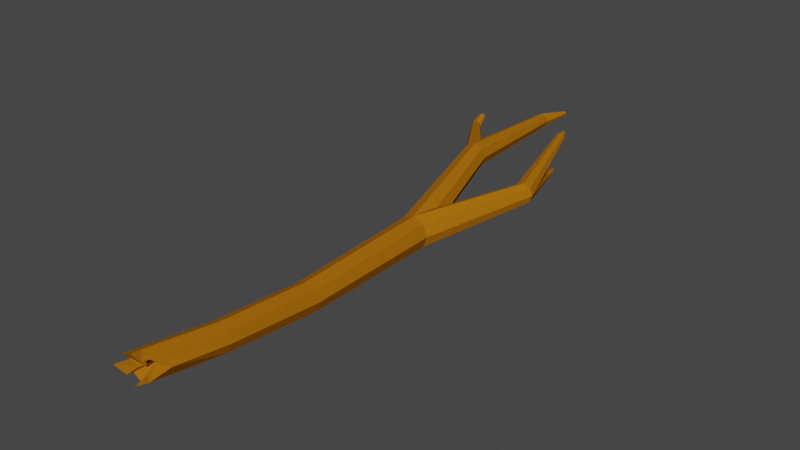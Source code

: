 # Source: stick_01.blend  (saved by Blender 3.4.6; exported with 4.5.12 LTS)
import bpy
from mathutils import Matrix  # noqa: F401  (used for matrix-valued properties, if any)

bpy.ops.wm.read_factory_settings(use_empty=True)
scene = bpy.context.scene
scene.name = 'Scene'

# ---- collections
col_collection = bpy.data.collections.new('Collection'); scene.collection.children.link(col_collection)

# ---- materials (node trees are filled in below, after node groups)
mat_material_001 = bpy.data.materials.new('Material.001')
mat_material_001.use_transparent_shadow = False

# ---- material node trees
mat_material_001.use_nodes = True; mat_material_001.node_tree.nodes.clear()
_N = mat_material_001.node_tree.nodes; _L = mat_material_001.node_tree.links
n0 = _N.new('ShaderNodeBsdfPrincipled'); n0.name = 'Principled BSDF'; n0.location = (10, 300)
n0.distribution = 'GGX'
n0.subsurface_method = 'RANDOM_WALK_SKIN'
n0.inputs[0].default_value = (0.371, 0.1281, 0.004523, 1.0)
n0.inputs[2].default_value = 1.0
n0.inputs[3].default_value = 1.45
n0.inputs[13].default_value = 0.0
n0.inputs[27].default_value = (0.0, 0.0, 0.0, 1.0)
n0.inputs[28].default_value = 1.0
n1 = _N.new('ShaderNodeOutputMaterial'); n1.name = 'Material Output'; n1.location = (300, 300)
_L.new(n0.outputs[0], n1.inputs[0])
n1.is_active_output = True

# ---- world
world_world = bpy.data.worlds.new('World'); scene.world = world_world
world_world.use_nodes = True; world_world.node_tree.nodes.clear()
_N = world_world.node_tree.nodes; _L = world_world.node_tree.links
n0 = _N.new('ShaderNodeOutputWorld'); n0.name = 'World Output'; n0.location = (300, 300)
n1 = _N.new('ShaderNodeBackground'); n1.name = 'Background'; n1.location = (10, 300)
n1.inputs[0].default_value = (0.05088, 0.05088, 0.05088, 1.0)
_L.new(n1.outputs[0], n0.inputs[0])
n0.is_active_output = True
world_world.color = (0.05088, 0.05088, 0.05088)
world_world.use_sun_shadow = False
world_world.sun_shadow_jitter_overblur = 0.0

# ---- meshes
me_cylinder = bpy.data.meshes.new('Cylinder')
me_cylinder.from_pydata([(1.449e-10, -0.08146, 0.1232), (0.01303, -1.157, 0.08345), (0.08714, -0.08146, 0.08714), (0.08986, -1.157, 0.05162), (0.1232, -0.08146, -3.34e-09), (0.1217, -1.157, -0.0252), (0.08714, -0.08146, -0.08714), (0.08986, -1.157, -0.102), (1.449e-10, -0.08146, -0.1232), (0.01303, -1.157, -0.1339), (-0.08714, -0.08146, -0.08714), (-0.0638, -1.157, -0.102), (-0.1232, -0.08146, -3.34e-09), (-0.09562, -1.157, -0.0252), (-0.08714, -0.08146, 0.08714), (-0.0638, -1.157, 0.05162), (-0.1799, 0.8689, 0.3115), (-0.114, 0.8689, 0.2842), (-0.08673, 0.8689, 0.2183), (-0.114, 0.8689, 0.1524), (-0.1799, 0.8689, 0.1251), (-0.2459, 0.8689, 0.1524), (-0.2732, 0.8689, 0.2183), (-0.2459, 0.8689, 0.2842), (0.008033, -1.855, 0.1305), (0.08073, -1.86, 0.099), (0.1096, -1.869, 0.0255), (0.07763, -1.876, -0.04692), (0.003654, -1.876, -0.07584), (-0.06904, -1.871, -0.04431), (-0.09787, -1.862, 0.0292), (-0.06594, -1.856, 0.1016), (0.4995, 0.5132, 0.3094), (0.5532, 0.5132, 0.2872), (0.5754, 0.5132, 0.2335), (0.5532, 0.5132, 0.1798), (0.4995, 0.5132, 0.1576), (0.4459, 0.5132, 0.1798), (0.4236, 0.5132, 0.2335), (0.4459, 0.5132, 0.2872), (-0.1799, 1.79, 0.2707), (-0.1429, 1.79, 0.2553), (-0.1276, 1.79, 0.2183), (-0.1429, 1.79, 0.1812), (-0.1799, 1.79, 0.1659), (-0.217, 1.79, 0.1812), (-0.2323, 1.79, 0.2183), (-0.217, 1.79, 0.2553), (0.3358, 1.219, 0.4125), (0.3587, 1.226, 0.4025), (0.3669, 1.234, 0.3797), (0.3555, 1.241, 0.3574), (0.3312, 1.241, 0.3487), (0.3083, 1.234, 0.3588), (0.3001, 1.225, 0.3816), (0.3115, 1.219, 0.4039), (0.3043, 1.098, 0.1367), (0.328, 1.098, 0.1269), (0.3379, 1.098, 0.1031), (0.328, 1.098, 0.07938), (0.3043, 1.098, 0.06954), (0.2805, 1.098, 0.07938), (0.2707, 1.098, 0.1031), (0.2805, 1.098, 0.1269), (-0.04666, -2.384, 0.1793), (0.02603, -2.39, 0.1478), (0.08758, -2.295, 0.0742), (0.02294, -2.405, 0.001893), (-0.05104, -2.406, -0.02702), (-0.1237, -2.4, 0.004509), (-0.1526, -2.392, 0.07801), (-0.1206, -2.385, 0.1504), (-0.03185, -2.312, 0.06799), (0.02264, -2.439, 0.1524), (-0.04228, -2.388, 0.1819), (-0.01651, -2.342, 0.1047), (-0.1596, -2.498, 0.0913), (-0.1198, -2.445, 0.01107), (-0.08036, -2.385, 0.05376), (-0.05149, -2.421, -0.02545), (0.009254, -2.491, 0.0165), (-0.03875, -2.374, 0.01061), (-0.04881, -2.455, 0.1869), (-0.1228, -2.456, 0.158), (-0.034, -2.383, 0.07557), (0.2887, 1.234, 0.1133), (0.2966, 1.234, 0.11), (0.2998, 1.234, 0.1021), (0.2966, 1.234, 0.09424), (0.2887, 1.234, 0.09097), (0.2808, 1.234, 0.09424), (0.2775, 1.234, 0.1021), (0.2808, 1.234, 0.11), (0.3273, 1.283, 0.4121), (0.3358, 1.286, 0.4084), (0.3389, 1.289, 0.3999), (0.3346, 1.291, 0.3916), (0.3255, 1.291, 0.3883), (0.317, 1.289, 0.3921), (0.3139, 1.286, 0.4006), (0.3182, 1.283, 0.4089), (-0.08075, 1.961, 0.2628), (-0.07055, 1.961, 0.2586), (-0.06633, 1.961, 0.2484), (-0.07055, 1.961, 0.2382), (-0.08075, 1.961, 0.234), (-0.09096, 1.961, 0.2382), (-0.09518, 1.961, 0.2484), (-0.09096, 1.961, 0.2586), (-0.4645, 1.272, 0.2964), (-0.4359, 1.272, 0.2846), (-0.4241, 1.272, 0.256), (-0.4359, 1.272, 0.2274), (-0.4645, 1.272, 0.2155), (-0.4931, 1.272, 0.2274), (-0.5049, 1.272, 0.256), (-0.4931, 1.272, 0.2846), (-0.4629, 1.351, 0.3341), (-0.4461, 1.351, 0.3272), (-0.4391, 1.351, 0.3104), (-0.4461, 1.351, 0.2935), (-0.4629, 1.351, 0.2866), (-0.4797, 1.351, 0.2935), (-0.4866, 1.351, 0.3104), (-0.4797, 1.351, 0.3272)], [], [(0, 1, 3, 2), (2, 3, 5, 4), (4, 5, 7, 6), (6, 7, 9, 8), (8, 9, 11, 10), (10, 11, 13, 12), (5, 3, 25, 26), (12, 13, 15, 14), (14, 15, 1, 0), (10, 12, 22, 21), (21, 22, 46, 45), (6, 8, 20, 19), (12, 14, 23, 22), (2, 4, 18, 17), (8, 10, 21, 20), (14, 0, 16, 23), (0, 2, 17, 16), (4, 6, 19, 18), (25, 24, 64, 65), (11, 9, 28, 29), (1, 15, 31, 24), (3, 1, 24, 25), (7, 5, 26, 27), (13, 11, 29, 30), (9, 7, 27, 28), (15, 13, 30, 31), (6, 4, 34, 35), (12, 10, 37, 38), (8, 6, 35, 36), (14, 12, 38, 39), (4, 2, 33, 34), (10, 8, 36, 37), (0, 14, 39, 32), (2, 0, 32, 33), (41, 42, 103, 102), (19, 20, 44, 43), (17, 18, 42, 41), (22, 23, 47, 46), (20, 21, 45, 44), (18, 19, 43, 42), (16, 17, 41, 40), (23, 16, 40, 47), (39, 38, 54, 55), (37, 36, 52, 53), (35, 34, 50, 51), (33, 32, 48, 49), (32, 39, 55, 48), (38, 37, 53, 54), (36, 35, 51, 52), (34, 33, 49, 50), (38, 39, 63, 62), (36, 37, 61, 60), (34, 35, 59, 58), (32, 33, 57, 56), (39, 32, 56, 63), (37, 38, 62, 61), (35, 36, 60, 59), (33, 34, 58, 57), (65, 72, 66), (24, 31, 71, 64), (30, 29, 69, 70), (28, 27, 67, 68), (26, 25, 65, 66), (31, 30, 70, 71), (29, 28, 68, 69), (27, 26, 66, 67), (68, 72, 69), (69, 72, 78, 77), (70, 72, 71), (71, 72, 84, 83), (66, 72, 67), (67, 72, 81, 80), (72, 65, 73, 75), (75, 73, 74), (64, 72, 75, 74), (65, 64, 74, 73), (77, 78, 76), (72, 70, 76, 78), (70, 69, 77, 76), (80, 81, 79), (72, 68, 79, 81), (68, 67, 80, 79), (83, 84, 82), (72, 64, 82, 84), (64, 71, 83, 82), (61, 62, 91, 90), (85, 86, 87, 88, 89, 90, 91, 92), (59, 60, 89, 88), (57, 58, 87, 86), (62, 63, 92, 91), (60, 61, 90, 89), (58, 59, 88, 87), (56, 57, 86, 85), (63, 56, 85, 92), (55, 54, 99, 100), (94, 93, 100, 99, 98, 97, 96, 95), (53, 52, 97, 98), (51, 50, 95, 96), (49, 48, 93, 94), (48, 55, 100, 93), (54, 53, 98, 99), (52, 51, 96, 97), (50, 49, 94, 95), (101, 102, 103, 104, 105, 106, 107, 108), (46, 47, 108, 107), (44, 45, 106, 105), (42, 43, 104, 103), (40, 41, 102, 101), (47, 40, 101, 108), (45, 46, 107, 106), (43, 44, 105, 104), (16, 23, 116, 109), (22, 21, 114, 115), (20, 19, 112, 113), (18, 17, 110, 111), (23, 22, 115, 116), (21, 20, 113, 114), (19, 18, 111, 112), (17, 16, 109, 110), (116, 115, 123, 124), (114, 113, 121, 122), (112, 111, 119, 120), (110, 109, 117, 118), (109, 116, 124, 117), (115, 114, 122, 123), (113, 112, 120, 121), (111, 110, 118, 119), (117, 124, 123, 122, 121, 120, 119, 118)])
_uv = me_cylinder.uv_layers.new(name='UVMap')
_uv.uv.foreach_set('vector', [1.0, 0.5, 1.0, 1.0, 0.875, 1.0, 0.875, 0.5, 0.875, 0.5, 0.875, 1.0, 0.75, 1.0, 0.75, 0.5, 0.75, 0.5, 0.75, 1.0, 0.625, 1.0, 0.625, 0.5, 0.625, 0.5, 0.625, 1.0, 0.5, 1.0, 0.5, 0.5, 0.5, 0.5, 0.5, 1.0, 0.375, 1.0, 0.375, 0.5, 0.375, 0.5, 0.375, 1.0, 0.25, 1.0, 0.25, 0.5, 0.75, 1.0, 0.875, 1.0, 0.875, 1.0, 0.75, 1.0, 0.25, 0.5, 0.25, 1.0, 0.125, 1.0, 0.125, 0.5, 0.125, 0.5, 0.125, 1.0, 0.0, 1.0, 0.0, 0.5, 0.375, 0.5, 0.25, 0.5, 0.25, 0.5, 0.375, 0.5, 0.375, 0.5, 0.25, 0.5, 0.25, 0.5, 0.375, 0.5, 0.625, 0.5, 0.5, 0.5, 0.5, 0.5, 0.625, 0.5, 0.25, 0.5, 0.125, 0.5, 0.125, 0.5, 0.25, 0.5, 0.875, 0.5, 0.75, 0.5, 0.75, 0.5, 0.875, 0.5, 0.5, 0.5, 0.375, 0.5, 0.375, 0.5, 0.5, 0.5, 0.125, 0.5, 0.0, 0.5, 0.0, 0.5, 0.125, 0.5, 1.0, 0.5, 0.875, 0.5, 0.875, 0.5, 1.0, 0.5, 0.75, 0.5, 0.625, 0.5, 0.625, 0.5, 0.75, 0.5, 0.875, 1.0, 1.0, 1.0, 1.0, 1.0, 0.875, 1.0, 0.375, 1.0, 0.5, 1.0, 0.5, 1.0, 0.375, 1.0, 0.0, 1.0, 0.125, 1.0, 0.125, 1.0, 0.0, 1.0, 0.875, 1.0, 1.0, 1.0, 1.0, 1.0, 0.875, 1.0, 0.625, 1.0, 0.75, 1.0, 0.75, 1.0, 0.625, 1.0, 0.25, 1.0, 0.375, 1.0, 0.375, 1.0, 0.25, 1.0, 0.5, 1.0, 0.625, 1.0, 0.625, 1.0, 0.5, 1.0, 0.125, 1.0, 0.25, 1.0, 0.25, 1.0, 0.125, 1.0, 0.625, 0.5, 0.75, 0.5, 0.75, 0.5, 0.625, 0.5, 0.25, 0.5, 0.375, 0.5, 0.375, 0.5, 0.25, 0.5, 0.5, 0.5, 0.625, 0.5, 0.625, 0.5, 0.5, 0.5, 0.125, 0.5, 0.25, 0.5, 0.25, 0.5, 0.125, 0.5, 0.75, 0.5, 0.875, 0.5, 0.875, 0.5, 0.75, 0.5, 0.375, 0.5, 0.5, 0.5, 0.5, 0.5, 0.375, 0.5, 0.0, 0.5, 0.125, 0.5, 0.125, 0.5, 0.0, 0.5, 0.875, 0.5, 1.0, 0.5, 1.0, 0.5, 0.875, 0.5, 0.875, 0.5, 0.75, 0.5, 0.75, 0.5, 0.875, 0.5, 0.625, 0.5, 0.5, 0.5, 0.5, 0.5, 0.625, 0.5, 0.875, 0.5, 0.75, 0.5, 0.75, 0.5, 0.875, 0.5, 0.25, 0.5, 0.125, 0.5, 0.125, 0.5, 0.25, 0.5, 0.5, 0.5, 0.375, 0.5, 0.375, 0.5, 0.5, 0.5, 0.75, 0.5, 0.625, 0.5, 0.625, 0.5, 0.75, 0.5, 1.0, 0.5, 0.875, 0.5, 0.875, 0.5, 1.0, 0.5, 0.125, 0.5, 0.0, 0.5, 0.0, 0.5, 0.125, 0.5, 0.125, 0.5, 0.25, 0.5, 0.25, 0.5, 0.125, 0.5, 0.375, 0.5, 0.5, 0.5, 0.5, 0.5, 0.375, 0.5, 0.625, 0.5, 0.75, 0.5, 0.75, 0.5, 0.625, 0.5, 0.875, 0.5, 1.0, 0.5, 1.0, 0.5, 0.875, 0.5, 0.0, 0.5, 0.125, 0.5, 0.125, 0.5, 0.0, 0.5, 0.25, 0.5, 0.375, 0.5, 0.375, 0.5, 0.25, 0.5, 0.5, 0.5, 0.625, 0.5, 0.625, 0.5, 0.5, 0.5, 0.75, 0.5, 0.875, 0.5, 0.875, 0.5, 0.75, 0.5, 0.25, 0.5, 0.125, 0.5, 0.125, 0.5, 0.25, 0.5, 0.5, 0.5, 0.375, 0.5, 0.375, 0.5, 0.5, 0.5, 0.75, 0.5, 0.625, 0.5, 0.625, 0.5, 0.75, 0.5, 1.0, 0.5, 0.875, 0.5, 0.875, 0.5, 1.0, 0.5, 0.125, 0.5, 0.0, 0.5, 0.0, 0.5, 0.125, 0.5, 0.375, 0.5, 0.25, 0.5, 0.25, 0.5, 0.375, 0.5, 0.625, 0.5, 0.5, 0.5, 0.5, 0.5, 0.625, 0.5, 0.875, 0.5, 0.75, 0.5, 0.75, 0.5, 0.875, 0.5, 0.4197, 0.4197, 0.25, 0.25, 0.49, 0.25, 0.0, 1.0, 0.125, 1.0, 0.125, 1.0, 0.0, 1.0, 0.25, 1.0, 0.375, 1.0, 0.375, 1.0, 0.25, 1.0, 0.5, 1.0, 0.625, 1.0, 0.625, 1.0, 0.5, 1.0, 0.75, 1.0, 0.875, 1.0, 0.875, 1.0, 0.75, 1.0, 0.125, 1.0, 0.25, 1.0, 0.25, 1.0, 0.125, 1.0, 0.375, 1.0, 0.5, 1.0, 0.5, 1.0, 0.375, 1.0, 0.625, 1.0, 0.75, 1.0, 0.75, 1.0, 0.625, 1.0, 0.25, 0.01, 0.25, 0.25, 0.08029, 0.08029, 0.08029, 0.08029, 0.25, 0.25, 0.25, 0.25, 0.08029, 0.08029, 0.01, 0.25, 0.25, 0.25, 0.08029, 0.4197, 0.08029, 0.4197, 0.25, 0.25, 0.25, 0.25, 0.08029, 0.4197, 0.49, 0.25, 0.25, 0.25, 0.4197, 0.08029, 0.4197, 0.08029, 0.25, 0.25, 0.25, 0.25, 0.4197, 0.08029, 0.25, 0.25, 0.4197, 0.4197, 0.4197, 0.4197, 0.25, 0.25, 0.25, 0.25, 0.4197, 0.4197, 0.25, 0.49, 0.25, 0.49, 0.25, 0.25, 0.25, 0.25, 0.25, 0.49, 0.875, 1.0, 1.0, 1.0, 1.0, 1.0, 0.875, 1.0, 0.08029, 0.08029, 0.25, 0.25, 0.01, 0.25, 0.25, 0.25, 0.01, 0.25, 0.01, 0.25, 0.25, 0.25, 0.25, 1.0, 0.375, 1.0, 0.375, 1.0, 0.25, 1.0, 0.4197, 0.08029, 0.25, 0.25, 0.25, 0.01, 0.25, 0.25, 0.25, 0.01, 0.25, 0.01, 0.25, 0.25, 0.5, 1.0, 0.625, 1.0, 0.625, 1.0, 0.5, 1.0, 0.08029, 0.4197, 0.25, 0.25, 0.25, 0.49, 0.25, 0.25, 0.25, 0.49, 0.25, 0.49, 0.25, 0.25, 0.0, 1.0, 0.125, 1.0, 0.125, 1.0, 0.0, 1.0, 0.375, 0.5, 0.25, 0.5, 0.25, 0.5, 0.375, 0.5, 0.0, 0.5, 0.875, 0.5, 0.75, 0.5, 0.625, 0.5, 0.5, 0.5, 0.375, 0.5, 0.25, 0.5, 0.125, 0.5, 0.625, 0.5, 0.5, 0.5, 0.5, 0.5, 0.625, 0.5, 0.875, 0.5, 0.75, 0.5, 0.75, 0.5, 0.875, 0.5, 0.25, 0.5, 0.125, 0.5, 0.125, 0.5, 0.25, 0.5, 0.5, 0.5, 0.375, 0.5, 0.375, 0.5, 0.5, 0.5, 0.75, 0.5, 0.625, 0.5, 0.625, 0.5, 0.75, 0.5, 1.0, 0.5, 0.875, 0.5, 0.875, 0.5, 1.0, 0.5, 0.125, 0.5, 0.0, 0.5, 0.0, 0.5, 0.125, 0.5, 0.125, 0.5, 0.25, 0.5, 0.25, 0.5, 0.125, 0.5, 0.875, 0.5, 0.0, 0.5, 0.125, 0.5, 0.25, 0.5, 0.375, 0.5, 0.5, 0.5, 0.625, 0.5, 0.75, 0.5, 0.375, 0.5, 0.5, 0.5, 0.5, 0.5, 0.375, 0.5, 0.625, 0.5, 0.75, 0.5, 0.75, 0.5, 0.625, 0.5, 0.875, 0.5, 1.0, 0.5, 1.0, 0.5, 0.875, 0.5, 0.0, 0.5, 0.125, 0.5, 0.125, 0.5, 0.0, 0.5, 0.25, 0.5, 0.375, 0.5, 0.375, 0.5, 0.25, 0.5, 0.5, 0.5, 0.625, 0.5, 0.625, 0.5, 0.5, 0.5, 0.75, 0.5, 0.875, 0.5, 0.875, 0.5, 0.75, 0.5, 0.75, 0.49, 0.9197, 0.4197, 0.99, 0.25, 0.9197, 0.08029, 0.75, 0.01, 0.5803, 0.08029, 0.51, 0.25, 0.5803, 0.4197, 0.25, 0.5, 0.125, 0.5, 0.125, 0.5, 0.25, 0.5, 0.5, 0.5, 0.375, 0.5, 0.375, 0.5, 0.5, 0.5, 0.75, 0.5, 0.625, 0.5, 0.625, 0.5, 0.75, 0.5, 1.0, 0.5, 0.875, 0.5, 0.875, 0.5, 1.0, 0.5, 0.125, 0.5, 0.0, 0.5, 0.0, 0.5, 0.125, 0.5, 0.375, 0.5, 0.25, 0.5, 0.25, 0.5, 0.375, 0.5, 0.625, 0.5, 0.5, 0.5, 0.5, 0.5, 0.625, 0.5, 0.0, 0.5, 0.125, 0.5, 0.125, 0.5, 0.0, 0.5, 0.25, 0.5, 0.375, 0.5, 0.375, 0.5, 0.25, 0.5, 0.5, 0.5, 0.625, 0.5, 0.625, 0.5, 0.5, 0.5, 0.75, 0.5, 0.875, 0.5, 0.875, 0.5, 0.75, 0.5, 0.125, 0.5, 0.25, 0.5, 0.25, 0.5, 0.125, 0.5, 0.375, 0.5, 0.5, 0.5, 0.5, 0.5, 0.375, 0.5, 0.625, 0.5, 0.75, 0.5, 0.75, 0.5, 0.625, 0.5, 0.875, 0.5, 1.0, 0.5, 1.0, 0.5, 0.875, 0.5, 0.125, 0.5, 0.25, 0.5, 0.25, 0.5, 0.125, 0.5, 0.375, 0.5, 0.5, 0.5, 0.5, 0.5, 0.375, 0.5, 0.625, 0.5, 0.75, 0.5, 0.75, 0.5, 0.625, 0.5, 0.875, 0.5, 1.0, 0.5, 1.0, 0.5, 0.875, 0.5, 0.0, 0.5, 0.125, 0.5, 0.125, 0.5, 0.0, 0.5, 0.25, 0.5, 0.375, 0.5, 0.375, 0.5, 0.25, 0.5, 0.5, 0.5, 0.625, 0.5, 0.625, 0.5, 0.5, 0.5, 0.75, 0.5, 0.875, 0.5, 0.875, 0.5, 0.75, 0.5, 0.0, 0.5, 0.125, 0.5, 0.25, 0.5, 0.375, 0.5, 0.5, 0.5, 0.625, 0.5, 0.75, 0.5, 0.875, 0.5])
me_cylinder.materials.append(mat_material_001)
me_cylinder.update()

# ---- objects
ob_cylinder = bpy.data.objects.new('Cylinder', me_cylinder)

# ---- transforms, parenting, visibility, modifiers, constraints
ob_cylinder.location = (0.0, 0.0, 0.0)

# ---- collection membership
col_collection.objects.link(ob_cylinder)

# ---- scene / render settings (as saved in the file)
scene.frame_start = 1; scene.frame_end = 250; scene.frame_set(1)
scene.render.engine = 'BLENDER_EEVEE_NEXT'
scene.cycles.sampling_pattern = 'TABULATED_SOBOL'
scene.cycles.use_light_tree = False
scene.view_settings.view_transform = 'Filmic'
bpy.context.view_layer.update()

# ---- added for rendering (the .blend has no active camera and no usable light): camera, sun
cam_auto = bpy.data.cameras.new('AutoCamera')
cam_auto.lens = 50.0
cam_auto.sensor_width = 36.0
cam_auto.clip_end = 1000.0
ob_auto_camera = bpy.data.objects.new('AutoCamera', cam_auto)
scene.collection.objects.link(ob_auto_camera)
ob_auto_camera.location = (4.31017, -5.39848, 3.55926)
ob_auto_camera.rotation_euler = (1.09748, -7.21219e-08, 0.694738)
scene.camera = ob_auto_camera
light_auto_sun = bpy.data.lights.new('AutoSun', 'SUN')
light_auto_sun.energy = 3.0
light_auto_sun.angle = 0.0523599
ob_auto_sun = bpy.data.objects.new('AutoSun', light_auto_sun)
scene.collection.objects.link(ob_auto_sun)
ob_auto_sun.rotation_euler = (0.872665, 0.174533, 0.523599)
bpy.context.view_layer.update()
